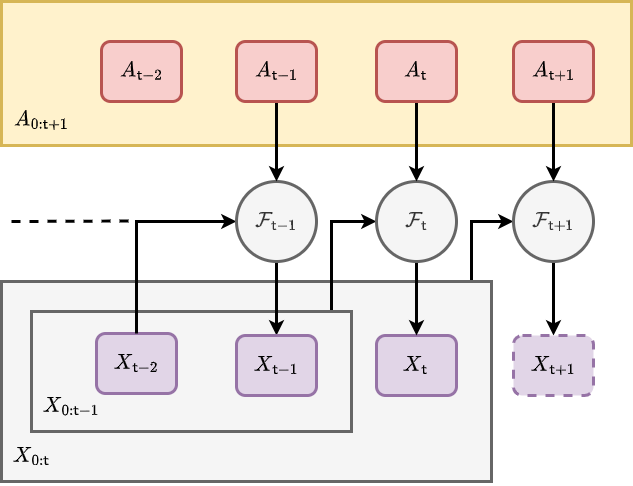

The diagram above was exported from draw.io. Its source (the exported page's mxGraphModel, read from the mxfile embedded in the PNG):
<mxGraphModel dx="884" dy="591" grid="1" gridSize="10" guides="1" tooltips="1" connect="1" arrows="1" fold="1" page="1" pageScale="1" pageWidth="827" pageHeight="1169" math="1" shadow="0">
  <root>
    <mxCell id="0" />
    <mxCell id="1" parent="0" />
    <mxCell id="Bk-4TjWcnJsESzUmZCwI-41" style="edgeStyle=orthogonalEdgeStyle;rounded=0;orthogonalLoop=1;jettySize=auto;html=1;entryX=0;entryY=0.5;entryDx=0;entryDy=0;strokeWidth=3;" edge="1" parent="1" source="Bk-4TjWcnJsESzUmZCwI-38" target="Bk-4TjWcnJsESzUmZCwI-3">
      <mxGeometry relative="1" as="geometry">
        <Array as="points">
          <mxPoint x="520" y="350" />
        </Array>
      </mxGeometry>
    </mxCell>
    <mxCell id="Bk-4TjWcnJsESzUmZCwI-38" value="" style="rounded=0;whiteSpace=wrap;html=1;strokeWidth=3;fontSize=18;fillColor=#f5f5f5;strokeColor=#666666;fontColor=#333333;" vertex="1" parent="1">
      <mxGeometry x="50" y="410" width="490" height="200" as="geometry" />
    </mxCell>
    <mxCell id="Bk-4TjWcnJsESzUmZCwI-40" style="edgeStyle=orthogonalEdgeStyle;rounded=0;orthogonalLoop=1;jettySize=auto;html=1;entryX=0;entryY=0.5;entryDx=0;entryDy=0;strokeWidth=3;" edge="1" parent="1" source="Bk-4TjWcnJsESzUmZCwI-1" target="Bk-4TjWcnJsESzUmZCwI-22">
      <mxGeometry relative="1" as="geometry">
        <Array as="points">
          <mxPoint x="380" y="350" />
        </Array>
      </mxGeometry>
    </mxCell>
    <mxCell id="Bk-4TjWcnJsESzUmZCwI-1" value="" style="rounded=0;whiteSpace=wrap;html=1;strokeWidth=3;fontSize=18;fillColor=#f5f5f5;strokeColor=#666666;fontColor=#333333;" vertex="1" parent="1">
      <mxGeometry x="80" y="440" width="320" height="120" as="geometry" />
    </mxCell>
    <mxCell id="Bk-4TjWcnJsESzUmZCwI-2" style="edgeStyle=orthogonalEdgeStyle;rounded=0;orthogonalLoop=1;jettySize=auto;html=1;entryX=0.5;entryY=0;entryDx=0;entryDy=0;fontSize=18;strokeWidth=3;" edge="1" parent="1" source="Bk-4TjWcnJsESzUmZCwI-3" target="Bk-4TjWcnJsESzUmZCwI-10">
      <mxGeometry relative="1" as="geometry" />
    </mxCell>
    <mxCell id="Bk-4TjWcnJsESzUmZCwI-3" value="&lt;font style=&quot;font-size: 18px;&quot;&gt;$${\cal F}_{{\sf t}+1}$$&lt;/font&gt;" style="ellipse;whiteSpace=wrap;html=1;aspect=fixed;fillColor=#f5f5f5;fontColor=#333333;strokeColor=#666666;strokeWidth=3;" vertex="1" parent="1">
      <mxGeometry x="562" y="310" width="80" height="80" as="geometry" />
    </mxCell>
    <mxCell id="Bk-4TjWcnJsESzUmZCwI-5" value="$$X_{{\sf t}-2}$$" style="rounded=1;whiteSpace=wrap;html=1;strokeWidth=3;fontSize=18;fillColor=#e1d5e7;strokeColor=#9673a6;" vertex="1" parent="1">
      <mxGeometry x="145" y="462" width="80" height="60" as="geometry" />
    </mxCell>
    <mxCell id="Bk-4TjWcnJsESzUmZCwI-7" value="$$X_{{\sf t}}$$" style="rounded=1;whiteSpace=wrap;html=1;strokeWidth=3;fontSize=18;fillColor=#e1d5e7;strokeColor=#9673a6;" vertex="1" parent="1">
      <mxGeometry x="425" y="464" width="80" height="60" as="geometry" />
    </mxCell>
    <mxCell id="Bk-4TjWcnJsESzUmZCwI-10" value="$$X_{{\sf t}+1}$$" style="rounded=1;whiteSpace=wrap;html=1;strokeWidth=3;fontSize=18;fillColor=#e1d5e7;strokeColor=#9673a6;dashed=1;" vertex="1" parent="1">
      <mxGeometry x="562" y="464" width="80" height="60" as="geometry" />
    </mxCell>
    <mxCell id="Bk-4TjWcnJsESzUmZCwI-11" value="" style="endArrow=none;html=1;rounded=0;strokeWidth=3;fontSize=18;dashed=1;" edge="1" parent="1">
      <mxGeometry width="50" height="50" relative="1" as="geometry">
        <mxPoint x="60" y="350" as="sourcePoint" />
        <mxPoint x="180" y="349.5" as="targetPoint" />
      </mxGeometry>
    </mxCell>
    <mxCell id="Bk-4TjWcnJsESzUmZCwI-12" value="$$X_{0:{\sf t}-1}$$" style="text;html=1;strokeColor=none;fillColor=none;align=center;verticalAlign=middle;whiteSpace=wrap;rounded=0;fontSize=18;" vertex="1" parent="1">
      <mxGeometry x="90" y="520" width="60" height="30" as="geometry" />
    </mxCell>
    <mxCell id="Bk-4TjWcnJsESzUmZCwI-13" value="" style="rounded=0;whiteSpace=wrap;html=1;strokeWidth=3;fontSize=18;fillColor=#fff2cc;strokeColor=#d6b656;" vertex="1" parent="1">
      <mxGeometry x="50" y="130" width="630" height="144" as="geometry" />
    </mxCell>
    <mxCell id="Bk-4TjWcnJsESzUmZCwI-14" value="$$A_{0:{\sf t}+1}$$" style="text;html=1;strokeColor=none;fillColor=none;align=center;verticalAlign=middle;whiteSpace=wrap;rounded=0;fontSize=18;" vertex="1" parent="1">
      <mxGeometry x="60" y="234" width="60" height="30" as="geometry" />
    </mxCell>
    <mxCell id="Bk-4TjWcnJsESzUmZCwI-32" style="edgeStyle=orthogonalEdgeStyle;rounded=0;orthogonalLoop=1;jettySize=auto;html=1;entryX=0.5;entryY=0;entryDx=0;entryDy=0;strokeWidth=3;" edge="1" parent="1" source="Bk-4TjWcnJsESzUmZCwI-21" target="Bk-4TjWcnJsESzUmZCwI-3">
      <mxGeometry relative="1" as="geometry" />
    </mxCell>
    <mxCell id="Bk-4TjWcnJsESzUmZCwI-21" value="$$A_{{\sf t}+1}$$" style="rounded=1;whiteSpace=wrap;html=1;strokeWidth=3;fontSize=18;fillColor=#f8cecc;strokeColor=#b85450;" vertex="1" parent="1">
      <mxGeometry x="562" y="170" width="80" height="60" as="geometry" />
    </mxCell>
    <mxCell id="Bk-4TjWcnJsESzUmZCwI-29" style="edgeStyle=orthogonalEdgeStyle;rounded=0;orthogonalLoop=1;jettySize=auto;html=1;entryX=0.5;entryY=0;entryDx=0;entryDy=0;strokeWidth=3;" edge="1" parent="1" source="Bk-4TjWcnJsESzUmZCwI-22" target="Bk-4TjWcnJsESzUmZCwI-7">
      <mxGeometry relative="1" as="geometry" />
    </mxCell>
    <mxCell id="Bk-4TjWcnJsESzUmZCwI-22" value="&lt;font style=&quot;font-size: 18px;&quot;&gt;$${\cal F}_{{\sf t}}$$&lt;/font&gt;" style="ellipse;whiteSpace=wrap;html=1;aspect=fixed;fillColor=#f5f5f5;fontColor=#333333;strokeColor=#666666;strokeWidth=3;" vertex="1" parent="1">
      <mxGeometry x="425" y="310" width="80" height="80" as="geometry" />
    </mxCell>
    <mxCell id="Bk-4TjWcnJsESzUmZCwI-26" value="" style="edgeStyle=orthogonalEdgeStyle;rounded=0;orthogonalLoop=1;jettySize=auto;html=1;entryX=0;entryY=0.5;entryDx=0;entryDy=0;strokeWidth=3;fontSize=18;exitX=0.5;exitY=0;exitDx=0;exitDy=0;" edge="1" parent="1" source="Bk-4TjWcnJsESzUmZCwI-5" target="Bk-4TjWcnJsESzUmZCwI-24">
      <mxGeometry relative="1" as="geometry">
        <Array as="points" />
        <mxPoint x="158" y="464" as="sourcePoint" />
        <mxPoint x="562" y="350" as="targetPoint" />
      </mxGeometry>
    </mxCell>
    <mxCell id="Bk-4TjWcnJsESzUmZCwI-28" style="edgeStyle=orthogonalEdgeStyle;rounded=0;orthogonalLoop=1;jettySize=auto;html=1;strokeWidth=3;" edge="1" parent="1" source="Bk-4TjWcnJsESzUmZCwI-24" target="Bk-4TjWcnJsESzUmZCwI-27">
      <mxGeometry relative="1" as="geometry" />
    </mxCell>
    <mxCell id="Bk-4TjWcnJsESzUmZCwI-24" value="&lt;font style=&quot;font-size: 18px;&quot;&gt;$${\cal F}_{{\sf t}-1}$$&lt;/font&gt;" style="ellipse;whiteSpace=wrap;html=1;aspect=fixed;fillColor=#f5f5f5;fontColor=#333333;strokeColor=#666666;strokeWidth=3;" vertex="1" parent="1">
      <mxGeometry x="285" y="310" width="80" height="80" as="geometry" />
    </mxCell>
    <mxCell id="Bk-4TjWcnJsESzUmZCwI-27" value="$$X_{{\sf t}-1}$$" style="rounded=1;whiteSpace=wrap;html=1;strokeWidth=3;fontSize=18;fillColor=#e1d5e7;strokeColor=#9673a6;" vertex="1" parent="1">
      <mxGeometry x="285" y="464" width="80" height="60" as="geometry" />
    </mxCell>
    <mxCell id="Bk-4TjWcnJsESzUmZCwI-34" style="edgeStyle=orthogonalEdgeStyle;rounded=0;orthogonalLoop=1;jettySize=auto;html=1;entryX=0.5;entryY=0;entryDx=0;entryDy=0;strokeWidth=3;" edge="1" parent="1" source="Bk-4TjWcnJsESzUmZCwI-33" target="Bk-4TjWcnJsESzUmZCwI-22">
      <mxGeometry relative="1" as="geometry" />
    </mxCell>
    <mxCell id="Bk-4TjWcnJsESzUmZCwI-33" value="$$A_{{\sf t}}$$" style="rounded=1;whiteSpace=wrap;html=1;strokeWidth=3;fontSize=18;fillColor=#f8cecc;strokeColor=#b85450;" vertex="1" parent="1">
      <mxGeometry x="425" y="170" width="80" height="60" as="geometry" />
    </mxCell>
    <mxCell id="Bk-4TjWcnJsESzUmZCwI-36" style="edgeStyle=orthogonalEdgeStyle;rounded=0;orthogonalLoop=1;jettySize=auto;html=1;entryX=0.5;entryY=0;entryDx=0;entryDy=0;strokeWidth=3;" edge="1" parent="1" source="Bk-4TjWcnJsESzUmZCwI-35" target="Bk-4TjWcnJsESzUmZCwI-24">
      <mxGeometry relative="1" as="geometry" />
    </mxCell>
    <mxCell id="Bk-4TjWcnJsESzUmZCwI-35" value="$$A_{{\sf t}-1}$$" style="rounded=1;whiteSpace=wrap;html=1;strokeWidth=3;fontSize=18;fillColor=#f8cecc;strokeColor=#b85450;" vertex="1" parent="1">
      <mxGeometry x="285" y="170" width="80" height="60" as="geometry" />
    </mxCell>
    <mxCell id="Bk-4TjWcnJsESzUmZCwI-37" value="$$A_{{\sf t}-2}$$" style="rounded=1;whiteSpace=wrap;html=1;strokeWidth=3;fontSize=18;fillColor=#f8cecc;strokeColor=#b85450;" vertex="1" parent="1">
      <mxGeometry x="150" y="170" width="80" height="60" as="geometry" />
    </mxCell>
    <mxCell id="Bk-4TjWcnJsESzUmZCwI-39" value="$$X_{0:{\sf t}}$$" style="text;html=1;strokeColor=none;fillColor=none;align=center;verticalAlign=middle;whiteSpace=wrap;rounded=0;fontSize=18;" vertex="1" parent="1">
      <mxGeometry x="50" y="570" width="60" height="30" as="geometry" />
    </mxCell>
  </root>
</mxGraphModel>